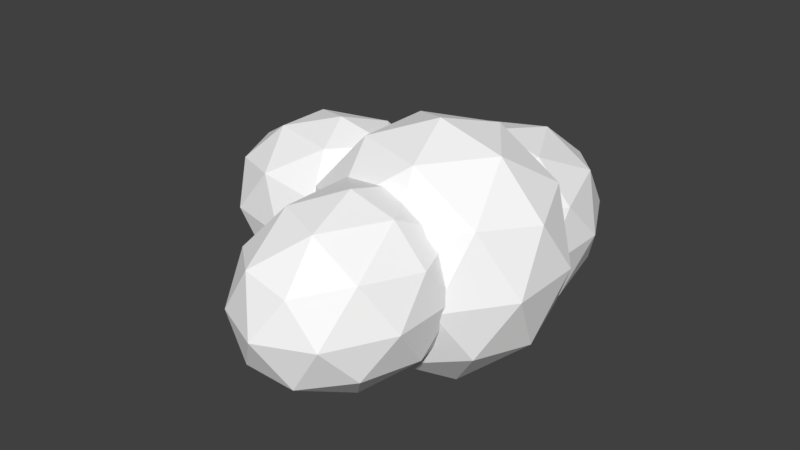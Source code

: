 # Source: clouds.blend  (saved by Blender 2.77.0; exported with 4.5.12 LTS)
import bpy
from mathutils import Matrix  # noqa: F401  (used for matrix-valued properties, if any)

bpy.ops.wm.read_factory_settings(use_empty=True)
scene = bpy.context.scene
scene.name = 'Scene'

# ---- collections
col_collection_1 = bpy.data.collections.new('Collection 1'); scene.collection.children.link(col_collection_1)

# ---- materials (node trees are filled in below, after node groups)
mat_material = bpy.data.materials.new('Material')
mat_material.alpha_threshold = 0.0
mat_material.use_transparent_shadow = False
mat_material.diffuse_color = (1.0, 1.0, 1.0, 1.0)
mat_material.roughness = 0.5
mat_material.specular_intensity = 0.0

# ---- material node trees

# ---- world
world_world = bpy.data.worlds.new('World'); scene.world = world_world
world_world.color = (0.05088, 0.05088, 0.05088)
world_world.use_sun_shadow = False
world_world.sun_shadow_jitter_overblur = 0.0
world_world.cycles.sampling_method = 'MANUAL'

# ---- meshes
me_icosphere = bpy.data.meshes.new('Icosphere')
me_icosphere.from_pydata([(16.58, 10.45, -170.8), (109.4, -82.02, -99.86), (-18.88, -139.2, -99.86), (-98.19, 10.45, -99.86), (-18.88, 160.1, -99.86), (109.4, 102.9, -99.86), (52.05, -139.2, 14.91), (-76.27, -82.02, 14.91), (-76.27, 102.9, 14.91), (52.05, 160.1, 14.91), (131.4, 10.45, 14.91), (16.58, 10.45, 85.84), (-4.262, -77.49, -151.6), (71.16, -43.9, -151.6), (50.31, -131.8, -109.9), (125.7, 10.45, -109.9), (71.16, 64.8, -151.6), (-50.88, 10.45, -151.6), (-71.72, -77.49, -109.9), (-4.262, 98.4, -151.6), (-71.72, 98.4, -109.9), (50.31, 152.7, -109.9), (138.6, -43.9, -42.48), (138.6, 64.8, -42.48), (16.58, -165.4, -42.48), (92.01, -131.8, -42.48), (-105.5, -43.9, -42.48), (-58.84, -131.8, -42.48), (-58.84, 152.7, -42.48), (-105.5, 64.8, -42.48), (92.01, 152.7, -42.48), (16.58, 186.3, -42.48), (104.9, -77.49, 24.98), (-17.15, -131.8, 24.98), (-92.57, 10.45, 24.98), (-17.15, 152.7, 24.98), (104.9, 98.4, 24.98), (37.43, -77.49, 66.68), (84.04, 10.45, 66.68), (-37.99, -43.9, 66.68), (-37.99, 64.8, 66.68), (37.43, 98.4, 66.68), (24.81, 171.0, -231.0), (155.1, 76.3, -131.4), (-24.96, 17.78, -131.4), (-136.3, 171.0, -131.4), (-24.96, 324.2, -131.4), (155.1, 265.7, -131.4), (74.59, 17.78, 29.66), (-105.5, 76.3, 29.66), (-105.5, 265.7, 29.66), (74.59, 324.2, 29.66), (185.9, 171.0, 29.66), (24.81, 171.0, 129.2), (-4.444, 80.93, -204.1), (101.4, 115.3, -204.1), (72.16, 25.28, -145.6), (178.0, 171.0, -145.6), (101.4, 226.6, -204.1), (-69.87, 171.0, -204.1), (-99.13, 80.93, -145.6), (-4.444, 261.0, -204.1), (-99.13, 261.0, -145.6), (72.16, 316.7, -145.6), (196.1, 115.3, -50.88), (196.1, 226.6, -50.88), (24.81, -9.117, -50.88), (130.7, 25.28, -50.88), (-146.5, 115.3, -50.88), (-81.05, 25.28, -50.88), (-81.05, 316.7, -50.88), (-146.5, 226.6, -50.88), (130.7, 316.7, -50.88), (24.81, 351.1, -50.88), (148.8, 80.93, 43.8), (-22.53, 25.28, 43.8), (-128.4, 171.0, 43.8), (-22.53, 316.7, 43.8), (148.8, 261.0, 43.8), (54.07, 80.93, 102.3), (119.5, 171.0, 102.3), (-51.79, 115.3, 102.3), (-51.79, 226.6, 102.3), (54.07, 261.0, 102.3), (-9.496, 339.2, -242.4), (96.95, 231.4, -161.0), (-50.16, 164.8, -161.0), (-141.1, 339.2, -161.0), (-50.16, 513.6, -161.0), (96.95, 447.0, -161.0), (31.16, 164.8, -29.46), (-115.9, 231.4, -29.46), (-115.9, 447.0, -29.46), (31.16, 513.6, -29.46), (122.1, 339.2, -29.46), (-9.496, 339.2, 51.86), (-33.39, 236.7, -220.4), (53.07, 275.8, -220.4), (29.17, 173.3, -172.6), (115.6, 339.2, -172.6), (53.07, 402.5, -220.4), (-86.84, 339.2, -220.4), (-110.7, 236.7, -172.6), (-33.39, 441.7, -220.4), (-110.7, 441.7, -172.6), (29.17, 505.1, -172.6), (130.4, 275.8, -95.25), (130.4, 402.5, -95.25), (-9.496, 134.1, -95.25), (76.97, 173.3, -95.25), (-149.4, 275.8, -95.25), (-95.96, 173.3, -95.25), (-95.96, 505.1, -95.25), (-149.4, 402.5, -95.25), (76.97, 505.1, -95.25), (-9.496, 544.2, -95.25), (91.74, 236.7, -17.91), (-48.17, 173.3, -17.91), (-134.6, 339.2, -17.91), (-48.17, 505.1, -17.91), (91.74, 441.7, -17.91), (14.4, 236.7, 29.89), (67.84, 339.2, 29.89), (-72.06, 275.8, 29.89), (-72.06, 402.5, 29.89), (14.4, 441.7, 29.89), (-147.6, 173.3, -173.6), (-24.16, 105.0, -101.8), (-194.7, 62.82, -101.8), (-300.1, 173.3, -101.8), (-194.7, 283.9, -101.8), (-24.16, 241.7, -101.8), (-100.4, 62.82, 14.46), (-271.0, 105.0, 14.46), (-271.0, 241.7, 14.46), (-100.4, 283.9, 14.46), (4.977, 173.3, 14.46), (-147.6, 173.3, 86.28), (-175.3, 108.4, -154.2), (-75.03, 133.2, -154.2), (-102.7, 68.23, -112.0), (-2.49, 173.3, -112.0), (-75.03, 213.5, -154.2), (-237.2, 173.3, -154.2), (-264.9, 108.4, -112.0), (-175.3, 238.3, -154.2), (-264.9, 238.3, -112.0), (-102.7, 278.5, -112.0), (14.64, 133.2, -43.65), (14.64, 213.5, -43.65), (-147.6, 43.41, -43.65), (-47.32, 68.23, -43.65), (-309.8, 133.2, -43.65), (-247.8, 68.23, -43.65), (-247.8, 278.5, -43.65), (-309.8, 213.5, -43.65), (-47.32, 278.5, -43.65), (-147.6, 303.3, -43.65), (-30.2, 108.4, 24.66), (-192.4, 68.23, 24.66), (-292.6, 173.3, 24.66), (-192.4, 278.5, 24.66), (-30.2, 238.3, 24.66), (-119.9, 108.4, 66.87), (-57.9, 173.3, 66.87), (-220.1, 133.2, 66.87), (-220.1, 213.5, 66.87), (-119.9, 238.3, 66.87)], [], [(0, 13, 12), (1, 13, 15), (0, 12, 17), (0, 17, 19), (0, 19, 16), (1, 15, 22), (2, 14, 24), (3, 18, 26), (4, 20, 28), (5, 21, 30), (1, 22, 25), (2, 24, 27), (3, 26, 29), (4, 28, 31), (5, 30, 23), (6, 32, 37), (7, 33, 39), (8, 34, 40), (9, 35, 41), (10, 36, 38), (38, 41, 11), (38, 36, 41), (36, 9, 41), (41, 40, 11), (41, 35, 40), (35, 8, 40), (40, 39, 11), (40, 34, 39), (34, 7, 39), (39, 37, 11), (39, 33, 37), (33, 6, 37), (37, 38, 11), (37, 32, 38), (32, 10, 38), (23, 36, 10), (23, 30, 36), (30, 9, 36), (31, 35, 9), (31, 28, 35), (28, 8, 35), (29, 34, 8), (29, 26, 34), (26, 7, 34), (27, 33, 7), (27, 24, 33), (24, 6, 33), (25, 32, 6), (25, 22, 32), (22, 10, 32), (30, 31, 9), (30, 21, 31), (21, 4, 31), (28, 29, 8), (28, 20, 29), (20, 3, 29), (26, 27, 7), (26, 18, 27), (18, 2, 27), (24, 25, 6), (24, 14, 25), (14, 1, 25), (22, 23, 10), (22, 15, 23), (15, 5, 23), (16, 21, 5), (16, 19, 21), (19, 4, 21), (19, 20, 4), (19, 17, 20), (17, 3, 20), (17, 18, 3), (17, 12, 18), (12, 2, 18), (15, 16, 5), (15, 13, 16), (13, 0, 16), (12, 14, 2), (12, 13, 14), (13, 1, 14), (42, 55, 54), (43, 55, 57), (42, 54, 59), (42, 59, 61), (42, 61, 58), (43, 57, 64), (44, 56, 66), (45, 60, 68), (46, 62, 70), (47, 63, 72), (43, 64, 67), (44, 66, 69), (45, 68, 71), (46, 70, 73), (47, 72, 65), (48, 74, 79), (49, 75, 81), (50, 76, 82), (51, 77, 83), (52, 78, 80), (80, 83, 53), (80, 78, 83), (78, 51, 83), (83, 82, 53), (83, 77, 82), (77, 50, 82), (82, 81, 53), (82, 76, 81), (76, 49, 81), (81, 79, 53), (81, 75, 79), (75, 48, 79), (79, 80, 53), (79, 74, 80), (74, 52, 80), (65, 78, 52), (65, 72, 78), (72, 51, 78), (73, 77, 51), (73, 70, 77), (70, 50, 77), (71, 76, 50), (71, 68, 76), (68, 49, 76), (69, 75, 49), (69, 66, 75), (66, 48, 75), (67, 74, 48), (67, 64, 74), (64, 52, 74), (72, 73, 51), (72, 63, 73), (63, 46, 73), (70, 71, 50), (70, 62, 71), (62, 45, 71), (68, 69, 49), (68, 60, 69), (60, 44, 69), (66, 67, 48), (66, 56, 67), (56, 43, 67), (64, 65, 52), (64, 57, 65), (57, 47, 65), (58, 63, 47), (58, 61, 63), (61, 46, 63), (61, 62, 46), (61, 59, 62), (59, 45, 62), (59, 60, 45), (59, 54, 60), (54, 44, 60), (57, 58, 47), (57, 55, 58), (55, 42, 58), (54, 56, 44), (54, 55, 56), (55, 43, 56), (84, 97, 96), (85, 97, 99), (84, 96, 101), (84, 101, 103), (84, 103, 100), (85, 99, 106), (86, 98, 108), (87, 102, 110), (88, 104, 112), (89, 105, 114), (85, 106, 109), (86, 108, 111), (87, 110, 113), (88, 112, 115), (89, 114, 107), (90, 116, 121), (91, 117, 123), (92, 118, 124), (93, 119, 125), (94, 120, 122), (122, 125, 95), (122, 120, 125), (120, 93, 125), (125, 124, 95), (125, 119, 124), (119, 92, 124), (124, 123, 95), (124, 118, 123), (118, 91, 123), (123, 121, 95), (123, 117, 121), (117, 90, 121), (121, 122, 95), (121, 116, 122), (116, 94, 122), (107, 120, 94), (107, 114, 120), (114, 93, 120), (115, 119, 93), (115, 112, 119), (112, 92, 119), (113, 118, 92), (113, 110, 118), (110, 91, 118), (111, 117, 91), (111, 108, 117), (108, 90, 117), (109, 116, 90), (109, 106, 116), (106, 94, 116), (114, 115, 93), (114, 105, 115), (105, 88, 115), (112, 113, 92), (112, 104, 113), (104, 87, 113), (110, 111, 91), (110, 102, 111), (102, 86, 111), (108, 109, 90), (108, 98, 109), (98, 85, 109), (106, 107, 94), (106, 99, 107), (99, 89, 107), (100, 105, 89), (100, 103, 105), (103, 88, 105), (103, 104, 88), (103, 101, 104), (101, 87, 104), (101, 102, 87), (101, 96, 102), (96, 86, 102), (99, 100, 89), (99, 97, 100), (97, 84, 100), (96, 98, 86), (96, 97, 98), (97, 85, 98), (126, 139, 138), (127, 139, 141), (126, 138, 143), (126, 143, 145), (126, 145, 142), (127, 141, 148), (128, 140, 150), (129, 144, 152), (130, 146, 154), (131, 147, 156), (127, 148, 151), (128, 150, 153), (129, 152, 155), (130, 154, 157), (131, 156, 149), (132, 158, 163), (133, 159, 165), (134, 160, 166), (135, 161, 167), (136, 162, 164), (164, 167, 137), (164, 162, 167), (162, 135, 167), (167, 166, 137), (167, 161, 166), (161, 134, 166), (166, 165, 137), (166, 160, 165), (160, 133, 165), (165, 163, 137), (165, 159, 163), (159, 132, 163), (163, 164, 137), (163, 158, 164), (158, 136, 164), (149, 162, 136), (149, 156, 162), (156, 135, 162), (157, 161, 135), (157, 154, 161), (154, 134, 161), (155, 160, 134), (155, 152, 160), (152, 133, 160), (153, 159, 133), (153, 150, 159), (150, 132, 159), (151, 158, 132), (151, 148, 158), (148, 136, 158), (156, 157, 135), (156, 147, 157), (147, 130, 157), (154, 155, 134), (154, 146, 155), (146, 129, 155), (152, 153, 133), (152, 144, 153), (144, 128, 153), (150, 151, 132), (150, 140, 151), (140, 127, 151), (148, 149, 136), (148, 141, 149), (141, 131, 149), (142, 147, 131), (142, 145, 147), (145, 130, 147), (145, 146, 130), (145, 143, 146), (143, 129, 146), (143, 144, 129), (143, 138, 144), (138, 128, 144), (141, 142, 131), (141, 139, 142), (139, 126, 142), (138, 140, 128), (138, 139, 140), (139, 127, 140)])
me_icosphere.materials.append(mat_material)
me_icosphere.use_remesh_preserve_volume = False
me_icosphere.use_remesh_preserve_attributes = False
me_icosphere.use_mirror_vertex_groups = False
me_icosphere.update()

# ---- objects
ob_icosphere = bpy.data.objects.new('Icosphere', me_icosphere)

# ---- transforms, parenting, visibility, modifiers, constraints
ob_icosphere.location = (0.0, 0.0, 285.9)
ob_icosphere.lineart.crease_threshold = 0.0

# ---- collection membership
col_collection_1.objects.link(ob_icosphere)

# ---- scene / render settings (as saved in the file)
scene.frame_start = 1; scene.frame_end = 250; scene.frame_set(1)
scene.render.engine = 'BLENDER_EEVEE_NEXT'
scene.render.resolution_percentage = 50
scene.render.dither_intensity = 0.0
scene.cycles.use_denoising = False
scene.cycles.samples = 128
scene.cycles.sampling_pattern = 'TABULATED_SOBOL'
scene.cycles.light_sampling_threshold = 0.0
scene.cycles.use_adaptive_sampling = False
scene.cycles.use_light_tree = False
scene.cycles.blur_glossy = 0.0
scene.cycles.sample_clamp_indirect = 0.0
scene.view_settings.view_transform = 'Standard'
scene.unit_settings.scale_length = 0.01
bpy.context.view_layer.update()

# ---- added for rendering (the .blend has no active camera and no usable light): camera, sun
cam_auto = bpy.data.cameras.new('AutoCamera')
cam_auto.lens = 50.0
cam_auto.sensor_width = 36.0
cam_auto.clip_end = 15383.6
ob_auto_camera = bpy.data.objects.new('AutoCamera', cam_auto)
scene.collection.objects.link(ob_auto_camera)
ob_auto_camera.location = (819.727, -862.484, 930.532)
ob_auto_camera.rotation_euler = (1.09748, -7.21219e-08, 0.694738)
scene.camera = ob_auto_camera
light_auto_sun = bpy.data.lights.new('AutoSun', 'SUN')
light_auto_sun.energy = 3.0
light_auto_sun.angle = 0.0523599
ob_auto_sun = bpy.data.objects.new('AutoSun', light_auto_sun)
scene.collection.objects.link(ob_auto_sun)
ob_auto_sun.rotation_euler = (0.872665, 0.174533, 0.523599)
bpy.context.view_layer.update()
